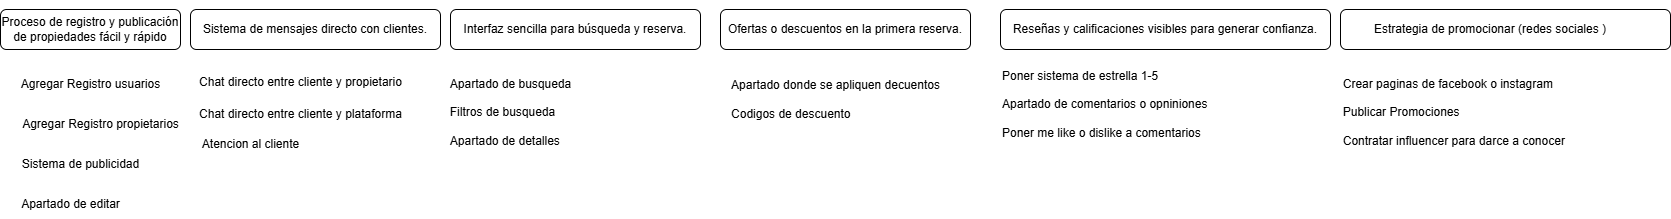

The diagram above was exported from draw.io. Its source (the exported page's mxGraphModel, read from the mxfile embedded in the PNG):
<mxGraphModel dx="954" dy="592" grid="1" gridSize="10" guides="1" tooltips="1" connect="1" arrows="1" fold="1" page="1" pageScale="1" pageWidth="827" pageHeight="1169" math="0" shadow="0">
  <root>
    <mxCell id="0" />
    <mxCell id="1" parent="0" />
    <mxCell id="svAxpXchKL25_Iw-dY3C-1" value="&lt;br&gt;Proceso de registro y publicación de propiedades fácil y rápido&lt;div&gt;&lt;br/&gt;&lt;/div&gt;" style="rounded=1;whiteSpace=wrap;html=1;align=center;" vertex="1" parent="1">
      <mxGeometry x="20" y="20" width="180" height="40" as="geometry" />
    </mxCell>
    <mxCell id="svAxpXchKL25_Iw-dY3C-2" value="&lt;div&gt;&lt;span style=&quot;text-wrap-mode: nowrap;&quot;&gt;Sistema de mensajes directo con clientes.&lt;/span&gt;&lt;/div&gt;" style="rounded=1;whiteSpace=wrap;html=1;align=center;" vertex="1" parent="1">
      <mxGeometry x="210" y="20" width="250" height="40" as="geometry" />
    </mxCell>
    <mxCell id="svAxpXchKL25_Iw-dY3C-4" value="&lt;div style=&quot;&quot;&gt;&lt;span style=&quot;text-wrap-mode: nowrap; background-color: transparent; color: light-dark(rgb(0, 0, 0), rgb(255, 255, 255));&quot;&gt;Interfaz sencilla para búsqueda y reserva.&lt;/span&gt;&lt;/div&gt;" style="rounded=1;whiteSpace=wrap;html=1;align=center;" vertex="1" parent="1">
      <mxGeometry x="470" y="20" width="250" height="40" as="geometry" />
    </mxCell>
    <mxCell id="svAxpXchKL25_Iw-dY3C-5" value="&lt;div style=&quot;&quot;&gt;&lt;span style=&quot;text-wrap-mode: nowrap;&quot;&gt;Ofertas o descuentos en la primera reserva.&lt;/span&gt;&lt;/div&gt;" style="rounded=1;whiteSpace=wrap;html=1;align=center;" vertex="1" parent="1">
      <mxGeometry x="740" y="20" width="250" height="40" as="geometry" />
    </mxCell>
    <mxCell id="svAxpXchKL25_Iw-dY3C-6" value="&lt;div style=&quot;&quot;&gt;&lt;span style=&quot;text-wrap-mode: nowrap;&quot;&gt;Reseñas y calificaciones visibles para generar confianza.&lt;/span&gt;&lt;/div&gt;" style="rounded=1;whiteSpace=wrap;html=1;align=center;" vertex="1" parent="1">
      <mxGeometry x="1020" y="20" width="330" height="40" as="geometry" />
    </mxCell>
    <mxCell id="svAxpXchKL25_Iw-dY3C-7" value="&lt;div style=&quot;&quot;&gt;&lt;span style=&quot;text-wrap-mode: nowrap;&quot;&gt;Estrategia de promocionar (redes sociales&amp;nbsp;&lt;/span&gt;&lt;span style=&quot;color: light-dark(rgb(0, 0, 0), rgb(255, 255, 255)); text-wrap-mode: nowrap; background-color: transparent;&quot;&gt;)&amp;nbsp; &amp;nbsp; &amp;nbsp; &amp;nbsp; &amp;nbsp;&lt;/span&gt;&lt;/div&gt;" style="rounded=1;whiteSpace=wrap;html=1;align=center;" vertex="1" parent="1">
      <mxGeometry x="1360" y="20" width="330" height="40" as="geometry" />
    </mxCell>
    <mxCell id="svAxpXchKL25_Iw-dY3C-8" value="Agregar Registro usuarios" style="text;html=1;align=center;verticalAlign=middle;resizable=0;points=[];autosize=1;strokeColor=none;fillColor=none;" vertex="1" parent="1">
      <mxGeometry x="30" y="80" width="160" height="30" as="geometry" />
    </mxCell>
    <mxCell id="svAxpXchKL25_Iw-dY3C-9" value="Agregar Registro propietarios" style="text;html=1;align=center;verticalAlign=middle;resizable=0;points=[];autosize=1;strokeColor=none;fillColor=none;" vertex="1" parent="1">
      <mxGeometry x="30" y="120" width="180" height="30" as="geometry" />
    </mxCell>
    <mxCell id="svAxpXchKL25_Iw-dY3C-10" value="Sistema de publicidad" style="text;html=1;align=center;verticalAlign=middle;resizable=0;points=[];autosize=1;strokeColor=none;fillColor=none;" vertex="1" parent="1">
      <mxGeometry x="30" y="160" width="140" height="30" as="geometry" />
    </mxCell>
    <mxCell id="svAxpXchKL25_Iw-dY3C-11" value="Apartado de editar" style="text;html=1;align=center;verticalAlign=middle;resizable=0;points=[];autosize=1;strokeColor=none;fillColor=none;" vertex="1" parent="1">
      <mxGeometry x="30" y="200" width="120" height="30" as="geometry" />
    </mxCell>
    <mxCell id="svAxpXchKL25_Iw-dY3C-12" value="Chat directo entre cliente y propietario" style="text;html=1;align=center;verticalAlign=middle;resizable=0;points=[];autosize=1;strokeColor=none;fillColor=none;" vertex="1" parent="1">
      <mxGeometry x="205" y="78" width="230" height="30" as="geometry" />
    </mxCell>
    <mxCell id="svAxpXchKL25_Iw-dY3C-13" value="Chat directo entre cliente y plataforma" style="text;html=1;align=center;verticalAlign=middle;resizable=0;points=[];autosize=1;strokeColor=none;fillColor=none;" vertex="1" parent="1">
      <mxGeometry x="205" y="110" width="230" height="30" as="geometry" />
    </mxCell>
    <mxCell id="svAxpXchKL25_Iw-dY3C-14" value="Atencion al cliente" style="text;html=1;align=center;verticalAlign=middle;resizable=0;points=[];autosize=1;strokeColor=none;fillColor=none;" vertex="1" parent="1">
      <mxGeometry x="210" y="140" width="120" height="30" as="geometry" />
    </mxCell>
    <mxCell id="svAxpXchKL25_Iw-dY3C-15" value="Apartado de busqueda&lt;div&gt;&lt;br&gt;&lt;/div&gt;&lt;div style=&quot;text-align: left;&quot;&gt;Filtros de busqueda&lt;/div&gt;&lt;div style=&quot;text-align: left;&quot;&gt;&lt;br&gt;&lt;/div&gt;&lt;div style=&quot;text-align: left;&quot;&gt;Apartado de detalles&lt;/div&gt;" style="text;html=1;align=center;verticalAlign=middle;resizable=0;points=[];autosize=1;strokeColor=none;fillColor=none;" vertex="1" parent="1">
      <mxGeometry x="460" y="78" width="140" height="90" as="geometry" />
    </mxCell>
    <mxCell id="svAxpXchKL25_Iw-dY3C-16" value="Apartado donde se apliquen decuentos&lt;div&gt;&lt;br&gt;&lt;/div&gt;&lt;div style=&quot;text-align: left;&quot;&gt;Codigos de descuento&lt;/div&gt;" style="text;html=1;align=center;verticalAlign=middle;resizable=0;points=[];autosize=1;strokeColor=none;fillColor=none;" vertex="1" parent="1">
      <mxGeometry x="740" y="80" width="230" height="60" as="geometry" />
    </mxCell>
    <mxCell id="svAxpXchKL25_Iw-dY3C-17" value="Poner sistema de estrella 1-5&lt;div&gt;&lt;br&gt;&lt;/div&gt;&lt;div&gt;Apartado de comentarios o opniniones&lt;/div&gt;&lt;div&gt;&lt;br&gt;&lt;/div&gt;&lt;div&gt;Poner me like o dislike a comentarios&lt;/div&gt;" style="text;html=1;align=left;verticalAlign=middle;resizable=0;points=[];autosize=1;strokeColor=none;fillColor=none;" vertex="1" parent="1">
      <mxGeometry x="1020" y="70" width="230" height="90" as="geometry" />
    </mxCell>
    <mxCell id="svAxpXchKL25_Iw-dY3C-18" value="&lt;div style=&quot;text-align: left;&quot;&gt;&lt;span style=&quot;background-color: transparent; color: light-dark(rgb(0, 0, 0), rgb(255, 255, 255));&quot;&gt;Crear paginas de facebook o instagram&lt;/span&gt;&lt;/div&gt;&lt;div&gt;&lt;br&gt;&lt;/div&gt;&lt;div style=&quot;text-align: left;&quot;&gt;Publicar Promociones&lt;/div&gt;&lt;div style=&quot;text-align: left;&quot;&gt;&lt;br&gt;&lt;/div&gt;&lt;div style=&quot;text-align: left;&quot;&gt;Contratar influencer para darce a conocer&amp;nbsp;&lt;/div&gt;" style="text;html=1;align=center;verticalAlign=middle;resizable=0;points=[];autosize=1;strokeColor=none;fillColor=none;" vertex="1" parent="1">
      <mxGeometry x="1350" y="78" width="250" height="90" as="geometry" />
    </mxCell>
  </root>
</mxGraphModel>